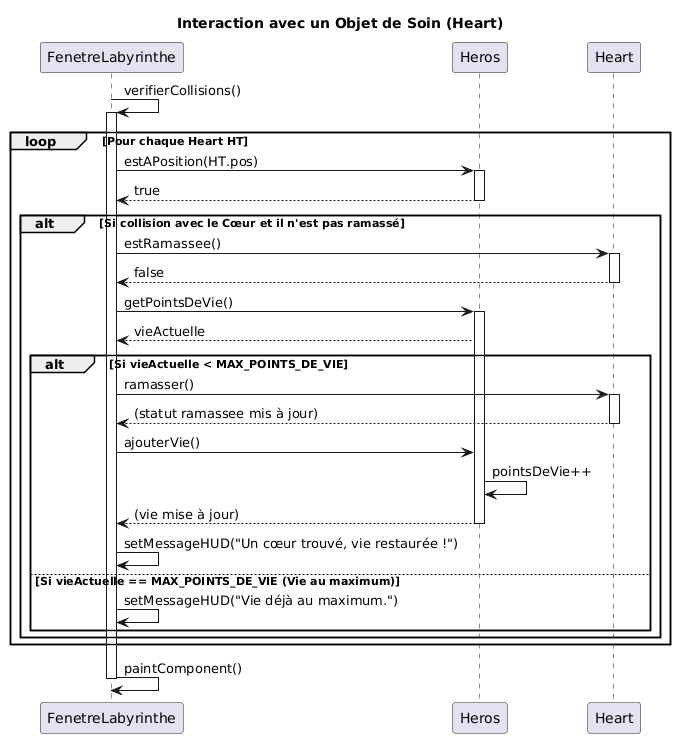

The diagram above was rendered by PlantUML. Its source (embedded in the PNG):
@startuml
title Interaction avec un Objet de Soin (Heart)

participant FenetreLabyrinthe as FL
participant Heros as H
participant Heart as HT

FL -> FL: verifierCollisions()
activate FL

loop Pour chaque Heart HT
    FL -> H: estAPosition(HT.pos)
    activate H
    H --> FL: true
    deactivate H

    alt Si collision avec le Cœur et il n'est pas ramassé
        FL -> HT: estRamassee()
        activate HT
        HT --> FL: false
        deactivate HT

        FL -> H: getPointsDeVie()
        activate H
        H --> FL: vieActuelle
        
        alt Si vieActuelle < MAX_POINTS_DE_VIE
            FL -> HT: ramasser()
            activate HT
            HT --> FL: (statut ramassee mis à jour)
            deactivate HT

            FL -> H: ajouterVie()
            H -> H: pointsDeVie++
            H --> FL: (vie mise à jour)
            deactivate H

            FL -> FL: setMessageHUD("Un cœur trouvé, vie restaurée !")

        else Si vieActuelle == MAX_POINTS_DE_VIE (Vie au maximum)
            FL -> FL: setMessageHUD("Vie déjà au maximum.")
            deactivate H
        end
    end
end

FL -> FL: paintComponent()
deactivate FL
@enduml